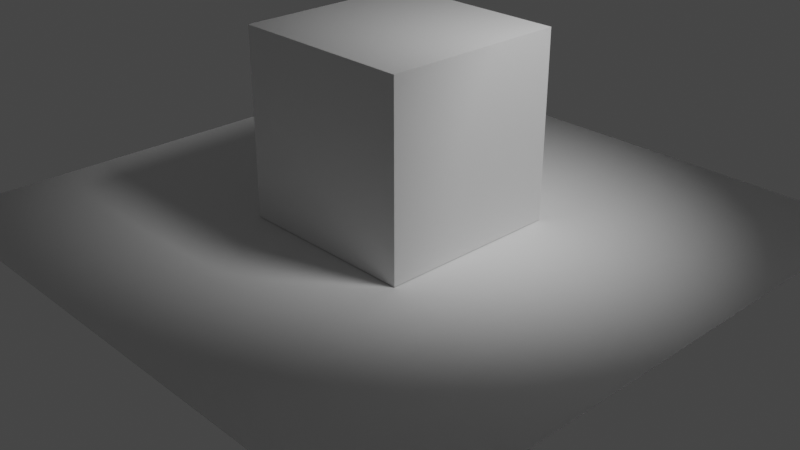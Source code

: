 # Source: HandlingSun.blend  (saved by Blender 3.3.6; exported with 4.5.12 LTS)
import bpy
from mathutils import Matrix  # noqa: F401  (used for matrix-valued properties, if any)

bpy.ops.wm.read_factory_settings(use_empty=True)
scene = bpy.context.scene
scene.name = 'Scene'

# ---- collections
col_collection = bpy.data.collections.new('Collection'); scene.collection.children.link(col_collection)

# ---- materials (node trees are filled in below, after node groups)
mat_material = bpy.data.materials.new('Material')
mat_material.alpha_threshold = 0.0
mat_material.roughness = 0.5
mat_material.line_color = (0.0, 0.0, 0.0, 1.0)

# ---- material node trees
mat_material.use_nodes = True; mat_material.node_tree.nodes.clear()
_N = mat_material.node_tree.nodes; _L = mat_material.node_tree.links
n0 = _N.new('ShaderNodeOutputMaterial'); n0.name = 'Material Output'; n0.location = (300, 300)
n1 = _N.new('ShaderNodeBsdfPrincipled'); n1.name = 'Principled BSDF'; n1.location = (10, 300)
n1.distribution = 'GGX'
n1.subsurface_method = 'RANDOM_WALK_SKIN'
n1.inputs[3].default_value = 1.45
n1.inputs[27].default_value = (0.0, 0.0, 0.0, 1.0)
n1.inputs[28].default_value = 1.0
_L.new(n1.outputs[0], n0.inputs[0])
n0.is_active_output = True

# ---- world
world_world = bpy.data.worlds.new('World'); scene.world = world_world
world_world.use_nodes = True; world_world.node_tree.nodes.clear()
_N = world_world.node_tree.nodes; _L = world_world.node_tree.links
n0 = _N.new('ShaderNodeOutputWorld'); n0.name = 'World Output'; n0.location = (300, 300)
n1 = _N.new('ShaderNodeBackground'); n1.name = 'Background'; n1.location = (10, 300)
n1.inputs[0].default_value = (0.05088, 0.05088, 0.05088, 1.0)
_L.new(n1.outputs[0], n0.inputs[0])
n0.is_active_output = True
world_world.color = (0.05088, 0.05088, 0.05088)
world_world.use_sun_shadow = False
world_world.sun_shadow_jitter_overblur = 0.0

# ---- cameras
cam_camera = bpy.data.cameras.new('Camera')
cam_camera.clip_end = 100.0
cam_camera.ortho_scale = 7.314

# ---- lights
light_light = bpy.data.lights.new('Light', 'SPOT')
light_light.transmission_factor = 0.0
light_light.energy = 1000.0
light_light.shadow_soft_size = 1.13
light_light.shadow_maximum_resolution = 0.006
light_light.use_absolute_resolution = True
light_light.spot_blend = 0.02075
light_light.spot_size = 0.6109

# ---- meshes
me_cube = bpy.data.meshes.new('Cube')
me_cube.from_pydata([(1.0, 1.0, 1.0), (1.0, 1.0, -1.0), (1.0, -1.0, 1.0), (1.0, -1.0, -1.0), (-1.0, 1.0, 1.0), (-1.0, 1.0, -1.0), (-1.0, -1.0, 1.0), (-1.0, -1.0, -1.0)], [], [(0, 4, 6, 2), (3, 2, 6, 7), (7, 6, 4, 5), (5, 1, 3, 7), (1, 0, 2, 3), (5, 4, 0, 1)])
_uv = me_cube.uv_layers.new(name='UVMap')
_uv.uv.foreach_set('vector', [0.625, 0.5, 0.875, 0.5, 0.875, 0.75, 0.625, 0.75, 0.375, 0.75, 0.625, 0.75, 0.625, 1.0, 0.375, 1.0, 0.375, 0.0, 0.625, 0.0, 0.625, 0.25, 0.375, 0.25, 0.125, 0.5, 0.375, 0.5, 0.375, 0.75, 0.125, 0.75, 0.375, 0.5, 0.625, 0.5, 0.625, 0.75, 0.375, 0.75, 0.375, 0.25, 0.625, 0.25, 0.625, 0.5, 0.375, 0.5])
me_cube.materials.append(mat_material)
me_cube.use_mirror_vertex_groups = False
me_cube.update()
me_plane = bpy.data.meshes.new('Plane')
me_plane.from_pydata([(-1.0, -1.0, 0.0), (1.0, -1.0, 0.0), (-1.0, 1.0, 0.0), (1.0, 1.0, 0.0)], [], [(0, 1, 3, 2)])
_uv = me_plane.uv_layers.new(name='UVMap')
_uv.uv.foreach_set('vector', [0.0, 0.0, 1.0, 0.0, 1.0, 1.0, 0.0, 1.0])
me_plane.update()

# ---- objects
ob_cube = bpy.data.objects.new('Cube', me_cube)
ob_light = bpy.data.objects.new('Light', light_light)
ob_camera = bpy.data.objects.new('Camera', cam_camera)
ob_plane = bpy.data.objects.new('Plane', me_plane)

# ---- transforms, parenting, visibility, modifiers, constraints
ob_cube.location = (0.0, 0.0, 1.007)
ob_cube.lock_rotations_4d = False
ob_cube.empty_display_type = 'ARROWS'
ob_cube.lineart.crease_threshold = 0.0
ob_light.location = (4.076, 1.005, 5.904)
ob_light.rotation_euler = (0.5935, -0.09469, 1.863)
ob_light.lock_rotations_4d = False
ob_light.empty_display_type = 'ARROWS'
ob_light.color = (0.0, 0.0, 0.0, 0.0)
ob_light.lineart.crease_threshold = 0.0
ob_camera.location = (7.359, -6.926, 4.958)
ob_camera.rotation_euler = (1.109, 0.0, 0.8149)
ob_camera.lock_rotations_4d = False
ob_camera.empty_display_type = 'ARROWS'
ob_camera.color = (0.0, 0.0, 0.0, 0.0)
ob_camera.display_type = 'WIRE'
ob_camera.lineart.crease_threshold = 0.0
ob_plane.location = (0.0, 0.0, 0.0)
ob_plane.scale = (3.349, 3.349, 3.349)

# ---- collection membership
col_collection.objects.link(ob_cube)
col_collection.objects.link(ob_light)
col_collection.objects.link(ob_camera)
col_collection.objects.link(ob_plane)

# ---- scene / render settings (as saved in the file)
scene.camera = ob_camera
scene.frame_start = 1; scene.frame_end = 250; scene.frame_set(1)
scene.render.engine = 'CYCLES'
scene.cycles.sampling_pattern = 'TABULATED_SOBOL'
scene.cycles.use_light_tree = False
scene.view_settings.view_transform = 'Filmic'
bpy.context.view_layer.update()
